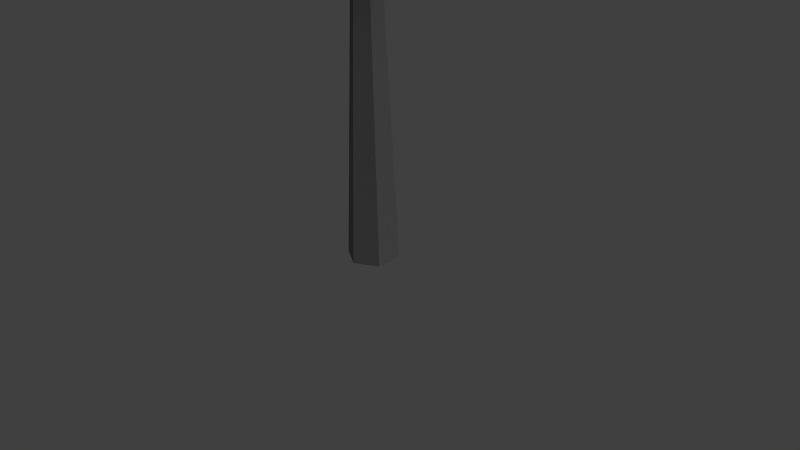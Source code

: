 # Source: Low_Poly_Tree_004.blend  (saved by Blender 2.77.0; exported with 4.5.12 LTS)
import bpy
from mathutils import Matrix  # noqa: F401  (used for matrix-valued properties, if any)

bpy.ops.wm.read_factory_settings(use_empty=True)
scene = bpy.context.scene
scene.name = 'Scene'

# ---- collections
col_collection_1 = bpy.data.collections.new('Collection 1'); scene.collection.children.link(col_collection_1)

# ---- materials (node trees are filled in below, after node groups)
mat_low_poly_tree_004_mat_01 = bpy.data.materials.new('Low_Poly_Tree_004_Mat_01')
mat_low_poly_tree_004_mat_01.alpha_threshold = 0.0
mat_low_poly_tree_004_mat_01.use_transparent_shadow = False
mat_low_poly_tree_004_mat_01.diffuse_color = (0.1751, 0.1751, 0.1751, 1.0)
mat_low_poly_tree_004_mat_01.roughness = 0.5
mat_low_poly_tree_004_mat_01.specular_intensity = 0.0
mat_low_poly_tree_004_mat_02 = bpy.data.materials.new('Low_Poly_Tree_004_Mat_02')
mat_low_poly_tree_004_mat_02.alpha_threshold = 0.0
mat_low_poly_tree_004_mat_02.use_transparent_shadow = False
mat_low_poly_tree_004_mat_02.diffuse_color = (1.0, 1.0, 1.0, 1.0)
mat_low_poly_tree_004_mat_02.roughness = 0.5
mat_low_poly_tree_004_mat_02.specular_intensity = 0.0

# ---- material node trees

# ---- world
world_world = bpy.data.worlds.new('World'); scene.world = world_world
world_world.color = (0.05088, 0.05088, 0.05088)
world_world.use_sun_shadow = False
world_world.sun_shadow_jitter_overblur = 0.0
world_world.cycles.sampling_method = 'NONE'
world_world.cycles.sample_map_resolution = 256

# ---- cameras
cam_camera = bpy.data.cameras.new('Camera')
cam_camera.clip_end = 100.0
cam_camera.lens = 35.0
cam_camera.sensor_width = 32.0
cam_camera.sensor_height = 18.0
cam_camera.ortho_scale = 7.314
cam_camera.dof.focus_distance = 0.0
cam_camera.dof.aperture_fstop = 128.0

# ---- lights
light_lamp = bpy.data.lights.new('Lamp', 'SUN')
light_lamp.transmission_factor = 0.0
light_lamp.cutoff_distance = 30.0
light_lamp.angle = 2.214
light_lamp.energy = 1.0
light_lamp.shadow_buffer_clip_start = 1.001
light_lamp.shadow_soft_size = 2.0
light_lamp.shadow_cascade_max_distance = 1000.0
light_lamp.cycles.use_multiple_importance_sampling = False

# ---- meshes
me_circle_001 = bpy.data.meshes.new('Circle.001')
me_circle_001.from_pydata([(2.982e-08, 1.292e-08, 3.368), (2.767e-08, 1.167e-08, 8.816), (0.532, 0.9214, 4.199), (0.4948, 0.857, 5.633), (0.343, 0.5941, 7.411), (0.686, 1.192e-07, 7.411), (0.9895, 8.941e-08, 5.633), (1.064, 8.941e-08, 4.199), (0.532, -0.9214, 4.199), (0.4948, -0.857, 5.633), (0.343, -0.5941, 7.411), (-0.343, -0.5941, 7.411), (-0.4948, -0.857, 5.633), (-0.532, -0.9214, 4.199), (-1.064, -8.941e-08, 4.199), (-0.9895, -5.96e-08, 5.633), (-0.686, -2.98e-08, 7.411), (-0.343, 0.5941, 7.411), (-0.4948, 0.857, 5.633), (-0.532, 0.9214, 4.199), (1.224e-08, 0.3429, 0.0), (-0.297, 0.1715, 0.0), (-0.297, -0.1715, 0.0), (4.222e-08, -0.3429, 0.0), (0.297, -0.1715, 0.0), (0.297, 0.1715, 0.0), (-0.0808, 0.04665, 5.736), (2.552e-08, 0.09331, 5.736), (-0.0808, -0.04665, 5.736), (3.368e-08, -0.09331, 5.736), (0.0808, -0.04665, 5.736), (0.0808, 0.04665, 5.736)], [], [(5, 4, 1), (11, 10, 1), (17, 16, 1), (4, 17, 1), (10, 5, 1), (16, 11, 1), (0, 13, 14), (14, 13, 12, 15), (15, 12, 11, 16), (0, 7, 8), (8, 7, 6, 9), (9, 6, 5, 10), (0, 19, 2), (2, 19, 18, 3), (3, 18, 17, 4), (0, 14, 19), (19, 14, 15, 18), (18, 15, 16, 17), (0, 8, 13), (13, 8, 9, 12), (12, 9, 10, 11), (0, 2, 7), (7, 2, 3, 6), (6, 3, 4, 5), (24, 25, 31, 30), (22, 23, 29, 28), (20, 21, 26, 27), (25, 20, 27, 31), (23, 24, 30, 29), (21, 22, 28, 26)])
me_circle_001.polygons.foreach_set('material_index', [1, 1, 1, 1, 1, 1, 1, 1, 1, 1, 1, 1, 1, 1, 1, 1, 1, 1, 1, 1, 1, 1, 1, 1, 0, 0, 0, 0, 0, 0])
me_circle_001.materials.append(mat_low_poly_tree_004_mat_01)
me_circle_001.materials.append(mat_low_poly_tree_004_mat_02)
me_circle_001.use_remesh_preserve_volume = False
me_circle_001.use_remesh_preserve_attributes = False
me_circle_001.use_mirror_vertex_groups = False
me_circle_001.update()

# ---- objects
ob_low_poly_tree_004_empty = bpy.data.objects.new('Low_Poly_Tree_004_Empty', None)
ob_low_poly_tree_004 = bpy.data.objects.new('Low_Poly_Tree_004', me_circle_001)
ob_lamp = bpy.data.objects.new('Lamp', light_lamp)
ob_camera = bpy.data.objects.new('Camera', cam_camera)

# ---- transforms, parenting, visibility, modifiers, constraints
ob_low_poly_tree_004_empty.location = (0.0, 0.0, 0.0)
ob_low_poly_tree_004_empty.empty_image_offset = (0.0, 0.0)
ob_low_poly_tree_004_empty.show_name = True
ob_low_poly_tree_004_empty.show_in_front = True
ob_low_poly_tree_004_empty.lineart.crease_threshold = 0.0
ob_low_poly_tree_004.parent = ob_low_poly_tree_004_empty
ob_low_poly_tree_004.location = (0.0, 0.0, 0.0)
ob_low_poly_tree_004.lineart.crease_threshold = 0.0
ob_lamp.location = (4.076, 1.005, 5.904)
ob_lamp.rotation_euler = (0.6503, 0.05522, 1.866)
ob_lamp.lock_rotations_4d = False
ob_lamp.empty_display_type = 'ARROWS'
ob_lamp.color = (0.0, 0.0, 0.0, 0.0)
ob_lamp.lineart.crease_threshold = 0.0
ob_camera.location = (7.481, -6.508, 5.344)
ob_camera.rotation_euler = (1.109, 0.01082, 0.8149)
ob_camera.lock_rotations_4d = False
ob_camera.empty_display_type = 'ARROWS'
ob_camera.color = (0.0, 0.0, 0.0, 0.0)
ob_camera.display_type = 'WIRE'
ob_camera.lineart.crease_threshold = 0.0

# ---- collection membership
col_collection_1.objects.link(ob_low_poly_tree_004_empty)
col_collection_1.objects.link(ob_low_poly_tree_004)
col_collection_1.objects.link(ob_lamp)
col_collection_1.objects.link(ob_camera)

# ---- scene / render settings (as saved in the file)
scene.camera = ob_camera
scene.frame_start = 1; scene.frame_end = 250; scene.frame_set(1)
scene.render.engine = 'BLENDER_EEVEE_NEXT'
scene.render.resolution_percentage = 50
scene.render.dither_intensity = 0.0
scene.cycles.use_denoising = False
scene.cycles.samples = 10
scene.cycles.sampling_pattern = 'TABULATED_SOBOL'
scene.cycles.light_sampling_threshold = 0.0
scene.cycles.use_adaptive_sampling = False
scene.cycles.use_light_tree = False
scene.cycles.blur_glossy = 0.0
scene.cycles.pixel_filter_type = 'GAUSSIAN'
scene.cycles.sample_clamp_indirect = 0.0
scene.view_settings.view_transform = 'Standard'
bpy.context.view_layer.update()
